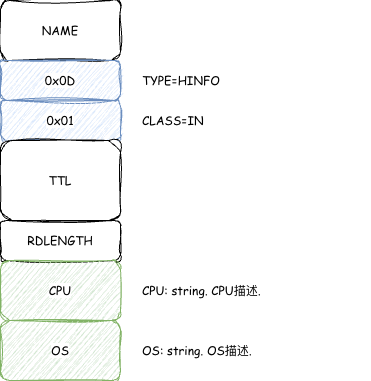

The diagram above was exported from draw.io. Its source (the exported page's mxGraphModel, read from the mxfile embedded in the PNG):
<mxGraphModel dx="1018" dy="748" grid="1" gridSize="10" guides="1" tooltips="1" connect="1" arrows="1" fold="1" page="1" pageScale="1" pageWidth="827" pageHeight="1169" math="0" shadow="0">
  <root>
    <mxCell id="0" />
    <mxCell id="1" parent="0" />
    <mxCell id="eILJ9W31EiHLV9iQrYH2-1" value="NAME" style="rounded=1;whiteSpace=wrap;html=1;sketch=1;jiggle=2;curveFitting=1;strokeColor=default;align=center;verticalAlign=middle;fontFamily=Comic Sans MS;fontSize=12;fontColor=default;labelBackgroundColor=default;fillColor=default;" parent="1" vertex="1">
      <mxGeometry x="360" y="180" width="120" height="60" as="geometry" />
    </mxCell>
    <mxCell id="eILJ9W31EiHLV9iQrYH2-2" value="0x0D" style="rounded=1;whiteSpace=wrap;html=1;sketch=1;jiggle=2;curveFitting=1;strokeColor=#6c8ebf;align=center;verticalAlign=middle;fontFamily=Comic Sans MS;fontSize=12;labelBackgroundColor=default;fillColor=#dae8fc;" parent="1" vertex="1">
      <mxGeometry x="360" y="240" width="120" height="40" as="geometry" />
    </mxCell>
    <mxCell id="eILJ9W31EiHLV9iQrYH2-3" value="0x01" style="rounded=1;whiteSpace=wrap;html=1;sketch=1;jiggle=2;curveFitting=1;strokeColor=#6c8ebf;align=center;verticalAlign=middle;fontFamily=Comic Sans MS;fontSize=12;labelBackgroundColor=default;fillColor=#dae8fc;" parent="1" vertex="1">
      <mxGeometry x="360" y="280" width="120" height="40" as="geometry" />
    </mxCell>
    <mxCell id="eILJ9W31EiHLV9iQrYH2-4" value="TTL" style="rounded=1;whiteSpace=wrap;html=1;sketch=1;jiggle=2;curveFitting=1;strokeColor=default;align=center;verticalAlign=middle;fontFamily=Comic Sans MS;fontSize=12;fontColor=default;labelBackgroundColor=default;fillColor=default;" parent="1" vertex="1">
      <mxGeometry x="360" y="320" width="120" height="80" as="geometry" />
    </mxCell>
    <mxCell id="eILJ9W31EiHLV9iQrYH2-5" value="RDLENGTH" style="rounded=1;whiteSpace=wrap;html=1;sketch=1;jiggle=2;curveFitting=1;strokeColor=default;align=center;verticalAlign=middle;fontFamily=Comic Sans MS;fontSize=12;fontColor=default;labelBackgroundColor=default;fillColor=default;" parent="1" vertex="1">
      <mxGeometry x="360" y="400" width="120" height="40" as="geometry" />
    </mxCell>
    <mxCell id="eILJ9W31EiHLV9iQrYH2-6" value="CPU" style="rounded=1;whiteSpace=wrap;html=1;sketch=1;jiggle=2;curveFitting=1;strokeColor=#82b366;align=center;verticalAlign=middle;fontFamily=Comic Sans MS;fontSize=12;labelBackgroundColor=default;fillColor=#d5e8d4;" parent="1" vertex="1">
      <mxGeometry x="360" y="440" width="120" height="60" as="geometry" />
    </mxCell>
    <mxCell id="eILJ9W31EiHLV9iQrYH2-13" value="CPU: string. CPU描述." style="text;html=1;whiteSpace=wrap;strokeColor=none;fillColor=none;align=left;verticalAlign=middle;rounded=0;fontFamily=Comic Sans MS;fontSize=12;fontColor=default;labelBackgroundColor=default;" parent="1" vertex="1">
      <mxGeometry x="500" y="455" width="230" height="30" as="geometry" />
    </mxCell>
    <mxCell id="0SxgvQTUmoYeacclJ26k-1" value="CLASS=IN" style="text;html=1;whiteSpace=wrap;strokeColor=none;fillColor=none;align=left;verticalAlign=middle;rounded=0;fontFamily=Comic Sans MS;fontSize=12;fontColor=default;labelBackgroundColor=default;" vertex="1" parent="1">
      <mxGeometry x="500" y="285" width="230" height="30" as="geometry" />
    </mxCell>
    <mxCell id="0SxgvQTUmoYeacclJ26k-2" value="TYPE=HINFO" style="text;html=1;whiteSpace=wrap;strokeColor=none;fillColor=none;align=left;verticalAlign=middle;rounded=0;fontFamily=Comic Sans MS;fontSize=12;fontColor=default;labelBackgroundColor=default;" vertex="1" parent="1">
      <mxGeometry x="500" y="245" width="230" height="30" as="geometry" />
    </mxCell>
    <mxCell id="0SxgvQTUmoYeacclJ26k-3" value="OS" style="rounded=1;whiteSpace=wrap;html=1;sketch=1;jiggle=2;curveFitting=1;strokeColor=#82b366;align=center;verticalAlign=middle;fontFamily=Comic Sans MS;fontSize=12;labelBackgroundColor=default;fillColor=#d5e8d4;" vertex="1" parent="1">
      <mxGeometry x="360" y="500" width="120" height="60" as="geometry" />
    </mxCell>
    <mxCell id="0SxgvQTUmoYeacclJ26k-4" value="OS: string. OS描述." style="text;html=1;whiteSpace=wrap;strokeColor=none;fillColor=none;align=left;verticalAlign=middle;rounded=0;fontFamily=Comic Sans MS;fontSize=12;fontColor=default;labelBackgroundColor=default;" vertex="1" parent="1">
      <mxGeometry x="500" y="515" width="230" height="30" as="geometry" />
    </mxCell>
  </root>
</mxGraphModel>